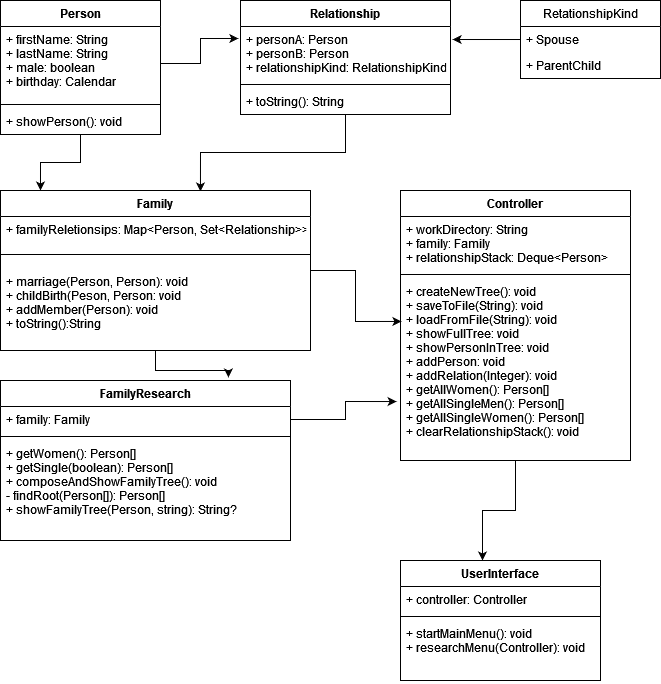

The diagram above was exported from draw.io. Its source (the exported page's mxGraphModel, read from the mxfile embedded in the PNG):
<mxGraphModel dx="1022" dy="1571" grid="1" gridSize="10" guides="1" tooltips="1" connect="1" arrows="1" fold="1" page="1" pageScale="1" pageWidth="827" pageHeight="1169" math="0" shadow="0">
  <root>
    <mxCell id="0" />
    <mxCell id="1" parent="0" />
    <mxCell id="Yjr5lJfAIxN1rkknHE6z-23" style="edgeStyle=orthogonalEdgeStyle;rounded=0;orthogonalLoop=1;jettySize=auto;html=1;entryX=0.129;entryY=0;entryDx=0;entryDy=0;entryPerimeter=0;" edge="1" parent="1" source="Yjr5lJfAIxN1rkknHE6z-5" target="Yjr5lJfAIxN1rkknHE6z-19">
      <mxGeometry relative="1" as="geometry" />
    </mxCell>
    <mxCell id="Yjr5lJfAIxN1rkknHE6z-5" value="Person" style="swimlane;fontStyle=1;align=center;verticalAlign=top;childLayout=stackLayout;horizontal=1;startSize=26;horizontalStack=0;resizeParent=1;resizeParentMax=0;resizeLast=0;collapsible=1;marginBottom=0;" vertex="1" parent="1">
      <mxGeometry x="40" y="-360" width="160" height="134" as="geometry" />
    </mxCell>
    <mxCell id="Yjr5lJfAIxN1rkknHE6z-6" value="+ firstName: String&#10;+ lastName: String&#10;+ male: boolean&#10;+ birthday: Calendar&#10;" style="text;strokeColor=none;fillColor=none;align=left;verticalAlign=top;spacingLeft=4;spacingRight=4;overflow=hidden;rotatable=0;points=[[0,0.5],[1,0.5]];portConstraint=eastwest;" vertex="1" parent="Yjr5lJfAIxN1rkknHE6z-5">
      <mxGeometry y="26" width="160" height="74" as="geometry" />
    </mxCell>
    <mxCell id="Yjr5lJfAIxN1rkknHE6z-7" value="" style="line;strokeWidth=1;fillColor=none;align=left;verticalAlign=middle;spacingTop=-1;spacingLeft=3;spacingRight=3;rotatable=0;labelPosition=right;points=[];portConstraint=eastwest;" vertex="1" parent="Yjr5lJfAIxN1rkknHE6z-5">
      <mxGeometry y="100" width="160" height="8" as="geometry" />
    </mxCell>
    <mxCell id="Yjr5lJfAIxN1rkknHE6z-8" value="+ showPerson(): void" style="text;strokeColor=none;fillColor=none;align=left;verticalAlign=top;spacingLeft=4;spacingRight=4;overflow=hidden;rotatable=0;points=[[0,0.5],[1,0.5]];portConstraint=eastwest;" vertex="1" parent="Yjr5lJfAIxN1rkknHE6z-5">
      <mxGeometry y="108" width="160" height="26" as="geometry" />
    </mxCell>
    <mxCell id="Yjr5lJfAIxN1rkknHE6z-24" style="edgeStyle=orthogonalEdgeStyle;rounded=0;orthogonalLoop=1;jettySize=auto;html=1;entryX=0.645;entryY=0.006;entryDx=0;entryDy=0;entryPerimeter=0;" edge="1" parent="1" source="Yjr5lJfAIxN1rkknHE6z-9" target="Yjr5lJfAIxN1rkknHE6z-19">
      <mxGeometry relative="1" as="geometry" />
    </mxCell>
    <mxCell id="Yjr5lJfAIxN1rkknHE6z-9" value="Relationship" style="swimlane;fontStyle=1;align=center;verticalAlign=top;childLayout=stackLayout;horizontal=1;startSize=26;horizontalStack=0;resizeParent=1;resizeParentMax=0;resizeLast=0;collapsible=1;marginBottom=0;" vertex="1" parent="1">
      <mxGeometry x="280" y="-360" width="210" height="114" as="geometry" />
    </mxCell>
    <mxCell id="Yjr5lJfAIxN1rkknHE6z-10" value="+ personA: Person&#10;+ personB: Person&#10;+ relationshipKind: RelationshipKind&#10;" style="text;strokeColor=none;fillColor=none;align=left;verticalAlign=top;spacingLeft=4;spacingRight=4;overflow=hidden;rotatable=0;points=[[0,0.5],[1,0.5]];portConstraint=eastwest;" vertex="1" parent="Yjr5lJfAIxN1rkknHE6z-9">
      <mxGeometry y="26" width="210" height="54" as="geometry" />
    </mxCell>
    <mxCell id="Yjr5lJfAIxN1rkknHE6z-11" value="" style="line;strokeWidth=1;fillColor=none;align=left;verticalAlign=middle;spacingTop=-1;spacingLeft=3;spacingRight=3;rotatable=0;labelPosition=right;points=[];portConstraint=eastwest;" vertex="1" parent="Yjr5lJfAIxN1rkknHE6z-9">
      <mxGeometry y="80" width="210" height="8" as="geometry" />
    </mxCell>
    <mxCell id="Yjr5lJfAIxN1rkknHE6z-12" value="+ toString(): String" style="text;strokeColor=none;fillColor=none;align=left;verticalAlign=top;spacingLeft=4;spacingRight=4;overflow=hidden;rotatable=0;points=[[0,0.5],[1,0.5]];portConstraint=eastwest;" vertex="1" parent="Yjr5lJfAIxN1rkknHE6z-9">
      <mxGeometry y="88" width="210" height="26" as="geometry" />
    </mxCell>
    <mxCell id="Yjr5lJfAIxN1rkknHE6z-13" style="edgeStyle=orthogonalEdgeStyle;rounded=0;orthogonalLoop=1;jettySize=auto;html=1;entryX=-0.01;entryY=0.222;entryDx=0;entryDy=0;entryPerimeter=0;" edge="1" parent="1" source="Yjr5lJfAIxN1rkknHE6z-6" target="Yjr5lJfAIxN1rkknHE6z-10">
      <mxGeometry relative="1" as="geometry" />
    </mxCell>
    <mxCell id="Yjr5lJfAIxN1rkknHE6z-18" style="edgeStyle=orthogonalEdgeStyle;rounded=0;orthogonalLoop=1;jettySize=auto;html=1;entryX=1.01;entryY=0.241;entryDx=0;entryDy=0;entryPerimeter=0;" edge="1" parent="1" source="Yjr5lJfAIxN1rkknHE6z-14" target="Yjr5lJfAIxN1rkknHE6z-10">
      <mxGeometry relative="1" as="geometry" />
    </mxCell>
    <mxCell id="Yjr5lJfAIxN1rkknHE6z-14" value="RetationshipKind" style="swimlane;fontStyle=0;childLayout=stackLayout;horizontal=1;startSize=26;fillColor=none;horizontalStack=0;resizeParent=1;resizeParentMax=0;resizeLast=0;collapsible=1;marginBottom=0;" vertex="1" parent="1">
      <mxGeometry x="560" y="-360" width="140" height="78" as="geometry" />
    </mxCell>
    <mxCell id="Yjr5lJfAIxN1rkknHE6z-15" value="+ Spouse" style="text;strokeColor=none;fillColor=none;align=left;verticalAlign=top;spacingLeft=4;spacingRight=4;overflow=hidden;rotatable=0;points=[[0,0.5],[1,0.5]];portConstraint=eastwest;" vertex="1" parent="Yjr5lJfAIxN1rkknHE6z-14">
      <mxGeometry y="26" width="140" height="26" as="geometry" />
    </mxCell>
    <mxCell id="Yjr5lJfAIxN1rkknHE6z-16" value="+ ParentChild" style="text;strokeColor=none;fillColor=none;align=left;verticalAlign=top;spacingLeft=4;spacingRight=4;overflow=hidden;rotatable=0;points=[[0,0.5],[1,0.5]];portConstraint=eastwest;" vertex="1" parent="Yjr5lJfAIxN1rkknHE6z-14">
      <mxGeometry y="52" width="140" height="26" as="geometry" />
    </mxCell>
    <mxCell id="Yjr5lJfAIxN1rkknHE6z-34" style="edgeStyle=orthogonalEdgeStyle;rounded=0;orthogonalLoop=1;jettySize=auto;html=1;entryX=0.004;entryY=0.236;entryDx=0;entryDy=0;entryPerimeter=0;" edge="1" parent="1" source="Yjr5lJfAIxN1rkknHE6z-19" target="Yjr5lJfAIxN1rkknHE6z-32">
      <mxGeometry relative="1" as="geometry" />
    </mxCell>
    <mxCell id="Yjr5lJfAIxN1rkknHE6z-43" style="edgeStyle=orthogonalEdgeStyle;rounded=0;orthogonalLoop=1;jettySize=auto;html=1;entryX=0.786;entryY=-0.019;entryDx=0;entryDy=0;entryPerimeter=0;" edge="1" parent="1" source="Yjr5lJfAIxN1rkknHE6z-19" target="Yjr5lJfAIxN1rkknHE6z-25">
      <mxGeometry relative="1" as="geometry" />
    </mxCell>
    <mxCell id="Yjr5lJfAIxN1rkknHE6z-19" value="Family" style="swimlane;fontStyle=1;align=center;verticalAlign=top;childLayout=stackLayout;horizontal=1;startSize=26;horizontalStack=0;resizeParent=1;resizeParentMax=0;resizeLast=0;collapsible=1;marginBottom=0;" vertex="1" parent="1">
      <mxGeometry x="40" y="-170" width="310" height="160" as="geometry" />
    </mxCell>
    <mxCell id="Yjr5lJfAIxN1rkknHE6z-20" value="+ familyReletionsips: Map&lt;Person, Set&lt;Relationship&gt;&gt;" style="text;strokeColor=none;fillColor=none;align=left;verticalAlign=top;spacingLeft=4;spacingRight=4;overflow=hidden;rotatable=0;points=[[0,0.5],[1,0.5]];portConstraint=eastwest;" vertex="1" parent="Yjr5lJfAIxN1rkknHE6z-19">
      <mxGeometry y="26" width="310" height="24" as="geometry" />
    </mxCell>
    <mxCell id="Yjr5lJfAIxN1rkknHE6z-21" value="" style="line;strokeWidth=1;fillColor=none;align=left;verticalAlign=middle;spacingTop=-1;spacingLeft=3;spacingRight=3;rotatable=0;labelPosition=right;points=[];portConstraint=eastwest;" vertex="1" parent="Yjr5lJfAIxN1rkknHE6z-19">
      <mxGeometry y="50" width="310" height="28" as="geometry" />
    </mxCell>
    <mxCell id="Yjr5lJfAIxN1rkknHE6z-22" value="+ marriage(Person, Person): void&#10;+ childBirth(Peson, Person: void&#10;+ addMember(Person): void&#10;+ toString():String&#10;&#10;&#10;&#10;" style="text;strokeColor=none;fillColor=none;align=left;verticalAlign=top;spacingLeft=4;spacingRight=4;overflow=hidden;rotatable=0;points=[[0,0.5],[1,0.5]];portConstraint=eastwest;" vertex="1" parent="Yjr5lJfAIxN1rkknHE6z-19">
      <mxGeometry y="78" width="310" height="82" as="geometry" />
    </mxCell>
    <mxCell id="Yjr5lJfAIxN1rkknHE6z-25" value="FamilyResearch" style="swimlane;fontStyle=1;align=center;verticalAlign=top;childLayout=stackLayout;horizontal=1;startSize=26;horizontalStack=0;resizeParent=1;resizeParentMax=0;resizeLast=0;collapsible=1;marginBottom=0;" vertex="1" parent="1">
      <mxGeometry x="40" y="20" width="290" height="160" as="geometry" />
    </mxCell>
    <mxCell id="Yjr5lJfAIxN1rkknHE6z-26" value="+ family: Family" style="text;strokeColor=none;fillColor=none;align=left;verticalAlign=top;spacingLeft=4;spacingRight=4;overflow=hidden;rotatable=0;points=[[0,0.5],[1,0.5]];portConstraint=eastwest;" vertex="1" parent="Yjr5lJfAIxN1rkknHE6z-25">
      <mxGeometry y="26" width="290" height="26" as="geometry" />
    </mxCell>
    <mxCell id="Yjr5lJfAIxN1rkknHE6z-27" value="" style="line;strokeWidth=1;fillColor=none;align=left;verticalAlign=middle;spacingTop=-1;spacingLeft=3;spacingRight=3;rotatable=0;labelPosition=right;points=[];portConstraint=eastwest;" vertex="1" parent="Yjr5lJfAIxN1rkknHE6z-25">
      <mxGeometry y="52" width="290" height="8" as="geometry" />
    </mxCell>
    <mxCell id="Yjr5lJfAIxN1rkknHE6z-28" value="+ getWomen(): Person[]&#10;+ getSingle(boolean): Person[]&#10;+ composeAndShowFamilyTree(): void&#10;- findRoot(Person[]): Person[]&#10;+ showFamilyTree(Person, string): String?&#10;&#10;&#10;" style="text;strokeColor=none;fillColor=none;align=left;verticalAlign=top;spacingLeft=4;spacingRight=4;overflow=hidden;rotatable=0;points=[[0,0.5],[1,0.5]];portConstraint=eastwest;" vertex="1" parent="Yjr5lJfAIxN1rkknHE6z-25">
      <mxGeometry y="60" width="290" height="100" as="geometry" />
    </mxCell>
    <mxCell id="Yjr5lJfAIxN1rkknHE6z-44" style="edgeStyle=orthogonalEdgeStyle;rounded=0;orthogonalLoop=1;jettySize=auto;html=1;entryX=0.41;entryY=0;entryDx=0;entryDy=0;entryPerimeter=0;" edge="1" parent="1" source="Yjr5lJfAIxN1rkknHE6z-29" target="Yjr5lJfAIxN1rkknHE6z-39">
      <mxGeometry relative="1" as="geometry" />
    </mxCell>
    <mxCell id="Yjr5lJfAIxN1rkknHE6z-29" value="Controller" style="swimlane;fontStyle=1;align=center;verticalAlign=top;childLayout=stackLayout;horizontal=1;startSize=26;horizontalStack=0;resizeParent=1;resizeParentMax=0;resizeLast=0;collapsible=1;marginBottom=0;" vertex="1" parent="1">
      <mxGeometry x="440" y="-170" width="230" height="270" as="geometry" />
    </mxCell>
    <mxCell id="Yjr5lJfAIxN1rkknHE6z-30" value="+ workDirectory: String&#10;+ family: Family&#10;+ relationshipStack: Deque&lt;Person&gt;&#10;&#10;" style="text;strokeColor=none;fillColor=none;align=left;verticalAlign=top;spacingLeft=4;spacingRight=4;overflow=hidden;rotatable=0;points=[[0,0.5],[1,0.5]];portConstraint=eastwest;" vertex="1" parent="Yjr5lJfAIxN1rkknHE6z-29">
      <mxGeometry y="26" width="230" height="54" as="geometry" />
    </mxCell>
    <mxCell id="Yjr5lJfAIxN1rkknHE6z-31" value="" style="line;strokeWidth=1;fillColor=none;align=left;verticalAlign=middle;spacingTop=-1;spacingLeft=3;spacingRight=3;rotatable=0;labelPosition=right;points=[];portConstraint=eastwest;" vertex="1" parent="Yjr5lJfAIxN1rkknHE6z-29">
      <mxGeometry y="80" width="230" height="8" as="geometry" />
    </mxCell>
    <mxCell id="Yjr5lJfAIxN1rkknHE6z-32" value="+ createNewTree(): void&#10;+ saveToFile(String): void&#10;+ loadFromFile(String): void&#10;+ showFullTree: void&#10;+ showPersonInTree: void&#10;+ addPerson: void&#10;+ addRelation(Integer): void&#10;+ getAllWomen(): Person[]&#10;+ getAllSingleMen(): Person[]&#10;+ getAllSingleWomen(): Person[]&#10;+ clearRelationshipStack(): void&#10;&#10;" style="text;strokeColor=none;fillColor=none;align=left;verticalAlign=top;spacingLeft=4;spacingRight=4;overflow=hidden;rotatable=0;points=[[0,0.5],[1,0.5]];portConstraint=eastwest;" vertex="1" parent="Yjr5lJfAIxN1rkknHE6z-29">
      <mxGeometry y="88" width="230" height="182" as="geometry" />
    </mxCell>
    <mxCell id="Yjr5lJfAIxN1rkknHE6z-33" style="edgeStyle=orthogonalEdgeStyle;rounded=0;orthogonalLoop=1;jettySize=auto;html=1;entryX=-0.017;entryY=0.676;entryDx=0;entryDy=0;entryPerimeter=0;" edge="1" parent="1" source="Yjr5lJfAIxN1rkknHE6z-26" target="Yjr5lJfAIxN1rkknHE6z-32">
      <mxGeometry relative="1" as="geometry" />
    </mxCell>
    <mxCell id="Yjr5lJfAIxN1rkknHE6z-39" value="UserInterface" style="swimlane;fontStyle=1;align=center;verticalAlign=top;childLayout=stackLayout;horizontal=1;startSize=26;horizontalStack=0;resizeParent=1;resizeParentMax=0;resizeLast=0;collapsible=1;marginBottom=0;" vertex="1" parent="1">
      <mxGeometry x="440" y="200" width="200" height="120" as="geometry" />
    </mxCell>
    <mxCell id="Yjr5lJfAIxN1rkknHE6z-40" value="+ controller: Controller" style="text;strokeColor=none;fillColor=none;align=left;verticalAlign=top;spacingLeft=4;spacingRight=4;overflow=hidden;rotatable=0;points=[[0,0.5],[1,0.5]];portConstraint=eastwest;" vertex="1" parent="Yjr5lJfAIxN1rkknHE6z-39">
      <mxGeometry y="26" width="200" height="26" as="geometry" />
    </mxCell>
    <mxCell id="Yjr5lJfAIxN1rkknHE6z-41" value="" style="line;strokeWidth=1;fillColor=none;align=left;verticalAlign=middle;spacingTop=-1;spacingLeft=3;spacingRight=3;rotatable=0;labelPosition=right;points=[];portConstraint=eastwest;" vertex="1" parent="Yjr5lJfAIxN1rkknHE6z-39">
      <mxGeometry y="52" width="200" height="8" as="geometry" />
    </mxCell>
    <mxCell id="Yjr5lJfAIxN1rkknHE6z-42" value="+ startMainMenu(): void&#10;+ researchMenu(Controller): void &#10;" style="text;strokeColor=none;fillColor=none;align=left;verticalAlign=top;spacingLeft=4;spacingRight=4;overflow=hidden;rotatable=0;points=[[0,0.5],[1,0.5]];portConstraint=eastwest;" vertex="1" parent="Yjr5lJfAIxN1rkknHE6z-39">
      <mxGeometry y="60" width="200" height="60" as="geometry" />
    </mxCell>
  </root>
</mxGraphModel>